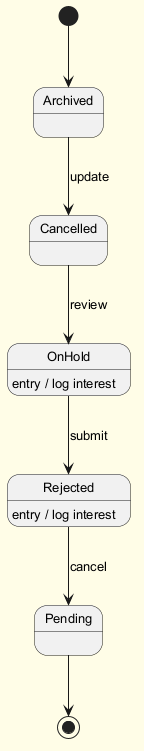

The diagram above was rendered by PlantUML. Its source (embedded in the PNG):
@startuml
skinparam backgroundColor #FFFDE7
skinparam classBackgroundColor #FFF9C4
skinparam classBorderColor #F57F17
skinparam defaultFontSize 13
[*] --> Archived
Archived --> Cancelled : update
Cancelled --> OnHold : review
OnHold --> Rejected : submit
OnHold : entry / log interest
Rejected --> Pending : cancel
Rejected : entry / log interest
Pending --> [*]
@enduml